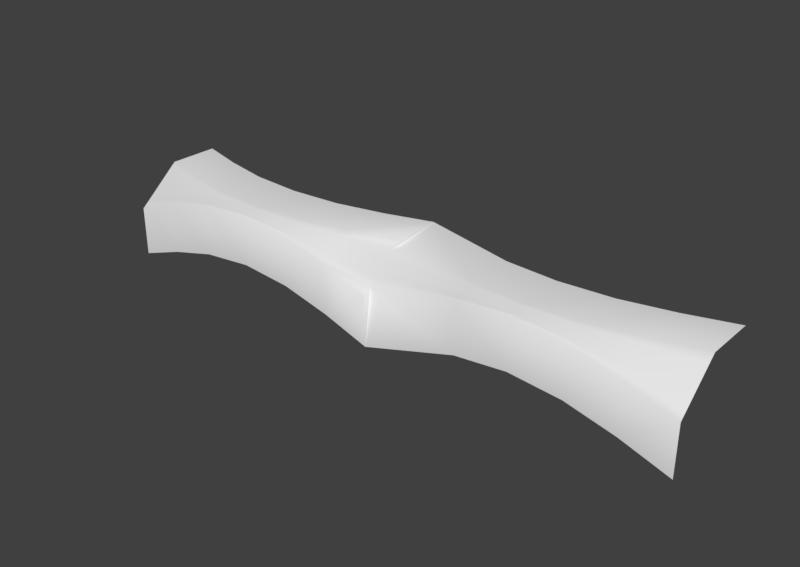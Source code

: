 # Source: array_test.blend  (saved by Blender 2.80.74; exported with 4.5.12 LTS)
import bpy
from mathutils import Matrix  # noqa: F401  (used for matrix-valued properties, if any)

bpy.ops.wm.read_factory_settings(use_empty=True)
scene = bpy.context.scene
scene.name = 'merge'

# ---- collections
col_collection_1 = bpy.data.collections.new('Collection 1'); scene.collection.children.link(col_collection_1)

# ---- world
world_world = bpy.data.worlds.new('World'); scene.world = world_world
world_world.color = (0.05088, 0.05088, 0.05088)
world_world.use_sun_shadow = False
world_world.sun_shadow_jitter_overblur = 0.0

# ---- meshes
me_complex_merge_case = bpy.data.meshes.new('complex_merge_case')
me_complex_merge_case.from_pydata([(-5.693e-05, 0.1721, -0.16), (-5.693e-05, 0.1644, -0.1946), (-5.693e-05, 0.1721, -0.06637), (-0.09924, 0.1721, -0.1535), (-0.1928, 0.1721, -0.1348), (-0.2829, 0.1721, -0.1099), (-5.693e-05, 0.1708, -0.1658), (-5.693e-05, 0.1695, -0.1716), (-5.693e-05, 0.1683, -0.1773), (-5.693e-05, 0.167, -0.1831), (-5.693e-05, 0.1657, -0.1888), (-0.09939, 0.1551, -0.1946), (-0.1931, 0.1317, -0.1946), (-0.2835, 0.1014, -0.1947), (-5.693e-05, 0.06897, -0.1946), (-0.283, 0.172, -0.01272), (-0.1928, 0.1721, -0.03922), (-0.09926, 0.1721, -0.0592), (-0.283, 0.1603, -0.1242), (-0.1928, 0.1653, -0.1449), (-0.09926, 0.1692, -0.1604), (-0.2831, 0.1485, -0.1383), (-0.1929, 0.1586, -0.1548), (-0.09928, 0.1664, -0.1673), (-0.2832, 0.1367, -0.1523), (-0.193, 0.1519, -0.1647), (-0.09931, 0.1636, -0.174), (-0.2833, 0.1249, -0.1663), (-0.193, 0.1452, -0.1746), (-0.09934, 0.1608, -0.1808), (-0.2834, 0.1132, -0.1804), (-0.1931, 0.1385, -0.1845), (-0.09937, 0.1579, -0.1876), (-0.2835, 0.005908, -0.1947), (-0.1931, 0.03627, -0.1946), (-0.09939, 0.05963, -0.1946), (0.0996, 0.05963, -0.1946), (0.1934, 0.03627, -0.1946), (0.2837, 0.005908, -0.1947), (0.09958, 0.1579, -0.1876), (0.1933, 0.1385, -0.1845), (0.2836, 0.1132, -0.1804), (0.09955, 0.1608, -0.1808), (0.1932, 0.1452, -0.1746), (0.2835, 0.1249, -0.1663), (0.09952, 0.1636, -0.174), (0.1932, 0.1519, -0.1647), (0.2834, 0.1367, -0.1523), (0.09949, 0.1664, -0.1673), (0.1931, 0.1586, -0.1548), (0.2833, 0.1485, -0.1383), (0.09947, 0.1692, -0.1604), (0.193, 0.1653, -0.1449), (0.2832, 0.1603, -0.1242), (0.09947, 0.1721, -0.0592), (0.193, 0.1721, -0.03922), (0.2832, 0.172, -0.01272), (0.2837, 0.1014, -0.1947), (0.1934, 0.1317, -0.1946), (0.0996, 0.1551, -0.1946), (0.2831, 0.1721, -0.1099), (0.193, 0.1721, -0.1348), (0.09945, 0.1721, -0.1535)], [], [(0, 3, 17, 2), (3, 4, 16, 17), (4, 5, 15, 16), (18, 19, 22, 21), (19, 20, 23, 22), (21, 22, 25, 24), (22, 23, 26, 25), (24, 25, 28, 27), (25, 26, 29, 28), (27, 28, 31, 30), (28, 29, 32, 31), (6, 20, 3, 0), (1, 11, 32, 10), (7, 23, 20, 6), (11, 12, 31, 32), (8, 26, 23, 7), (12, 13, 30, 31), (5, 4, 19, 18), (9, 29, 26, 8), (4, 3, 20, 19), (10, 32, 29, 9), (14, 35, 11, 1), (13, 12, 34, 33), (12, 11, 35, 34), (58, 37, 36, 59), (57, 38, 37, 58), (10, 9, 42, 39), (61, 52, 51, 62), (9, 8, 45, 42), (60, 53, 52, 61), (58, 40, 41, 57), (8, 7, 48, 45), (59, 39, 40, 58), (7, 6, 51, 48), (1, 10, 39, 59), (6, 0, 62, 51), (43, 40, 39, 42), (44, 41, 40, 43), (46, 43, 42, 45), (47, 44, 43, 46), (49, 46, 45, 48), (50, 47, 46, 49), (52, 49, 48, 51), (53, 50, 49, 52), (14, 1, 59, 36), (61, 55, 56, 60), (62, 54, 55, 61), (0, 2, 54, 62)])
me_complex_merge_case.polygons.foreach_set('use_smooth', [True] * 48)
me_complex_merge_case.materials.append(None)
me_complex_merge_case.use_remesh_preserve_volume = False
me_complex_merge_case.use_remesh_preserve_attributes = False
me_complex_merge_case.use_mirror_vertex_groups = False
me_complex_merge_case.update()
me_complex_merge_case.normals_split_custom_set([tuple(v) for v in zip(*[iter([-2.374e-05, 0.9868, -0.1619, -0.0371, 0.9759, -0.215, -7.62e-05, 1.0, 3.14e-05, -4.635e-07, 1.0, 3.15e-05, -0.0371, 0.9759, -0.215, -0.07701, 0.953, -0.293, -0.0001056, 1.0, 3.086e-05, -7.62e-05, 1.0, 3.14e-05, -0.07701, 0.953, -0.293, -0.078, 0.96, -0.2687, -0.0001143, 1.0, 3.056e-05, -0.0001056, 1.0, 3.086e-05, -0.1803, 0.7819, -0.5967, -0.1495, 0.8257, -0.5439, -0.1674, 0.8211, -0.5457, -0.1967, 0.7771, -0.5979, -0.1495, 0.8257, -0.5439, -0.07518, 0.9132, -0.4005, -0.0908, 0.9108, -0.4028, -0.1674, 0.8211, -0.5457, -0.1967, 0.7771, -0.5979, -0.1674, 0.8211, -0.5457, -0.1846, 0.8178, -0.5451, -0.2124, 0.7738, -0.5968, -0.1674, 0.8211, -0.5457, -0.0908, 0.9108, -0.4028, -0.1062, 0.909, -0.403, -0.1846, 0.8178, -0.5451, -0.2124, 0.7738, -0.5968, -0.1846, 0.8178, -0.5451, -0.2016, 0.8158, -0.5421, -0.2278, 0.7719, -0.5936, -0.1846, 0.8178, -0.5451, -0.1062, 0.909, -0.403, -0.1214, 0.9079, -0.4012, -0.2016, 0.8158, -0.5421, -0.2278, 0.7719, -0.5936, -0.2016, 0.8158, -0.5421, -0.2188, 0.8151, -0.5365, -0.2436, 0.7712, -0.5881, -0.2016, 0.8158, -0.5421, -0.1214, 0.9079, -0.4012, -0.1366, 0.9075, -0.3973, -0.2188, 0.8151, -0.5365, -5.286e-05, 0.9512, -0.3085, -0.07518, 0.9132, -0.4005, -0.0371, 0.9759, -0.215, -2.374e-05, 0.9868, -0.1619, -8.835e-05, 0.6092, -0.793, -0.09023, 0.5576, -0.8252, -0.1366, 0.9075, -0.3973, -0.0001272, 0.9513, -0.3084, -7.151e-05, 0.9507, -0.3103, -0.0908, 0.9108, -0.4028, -0.07518, 0.9132, -0.4005, -5.286e-05, 0.9512, -0.3085, -0.09023, 0.5576, -0.8252, -0.1333, 0.4707, -0.8722, -0.2188, 0.8151, -0.5365, -0.1366, 0.9075, -0.3973, -9.033e-05, 0.9505, -0.3108, -0.1062, 0.909, -0.403, -0.0908, 0.9108, -0.4028, -7.151e-05, 0.9507, -0.3103, -0.1333, 0.4707, -0.8722, -0.1171, 0.3607, -0.9253, -0.2436, 0.7712, -0.5881, -0.2188, 0.8151, -0.5365, -0.078, 0.96, -0.2687, -0.07701, 0.953, -0.293, -0.1495, 0.8257, -0.5439, -0.1803, 0.7819, -0.5967, -0.000109, 0.9507, -0.3102, -0.1214, 0.9079, -0.4012, -0.1062, 0.909, -0.403, -9.033e-05, 0.9505, -0.3108, -0.07701, 0.953, -0.293, -0.0371, 0.9759, -0.215, -0.07518, 0.9132, -0.4005, -0.1495, 0.8257, -0.5439, -0.0001272, 0.9513, -0.3084, -0.1366, 0.9075, -0.3973, -0.1214, 0.9079, -0.4012, -0.000109, 0.9507, -0.3102, 2.265e-07, 9.369e-07, -1.0, 0.000255, 9.375e-07, -1.0, -0.09023, 0.5576, -0.8252, -8.835e-05, 0.6092, -0.793, -0.1171, 0.3607, -0.9253, -0.1333, 0.4707, -0.8722, 0.0003588, 6.622e-07, -1.0, 0.0003892, 4.692e-07, -1.0, -0.1333, 0.4707, -0.8722, -0.09023, 0.5576, -0.8252, 0.000255, 9.375e-07, -1.0, 0.0003588, 6.622e-07, -1.0, 0.1333, 0.4707, -0.8722, -0.0003587, 6.621e-07, -1.0, -0.0002547, 9.374e-07, -1.0, 0.09016, 0.5577, -0.8251, 0.1171, 0.3607, -0.9253, -0.0003891, 4.69e-07, -1.0, -0.0003587, 6.621e-07, -1.0, 0.1333, 0.4707, -0.8722, -0.0001272, 0.9513, -0.3084, -0.000109, 0.9507, -0.3102, 0.1213, 0.9079, -0.4012, 0.1364, 0.9075, -0.3973, 0.07701, 0.953, -0.293, 0.1495, 0.8257, -0.5439, 0.07513, 0.9132, -0.4005, 0.03708, 0.9759, -0.215, -0.000109, 0.9507, -0.3102, -9.033e-05, 0.9505, -0.3108, 0.1061, 0.909, -0.403, 0.1213, 0.9079, -0.4012, 0.078, 0.96, -0.2687, 0.1803, 0.7819, -0.5967, 0.1495, 0.8257, -0.5439, 0.07701, 0.953, -0.293, 0.1333, 0.4707, -0.8722, 0.2188, 0.8151, -0.5365, 0.2436, 0.7712, -0.5881, 0.1171, 0.3607, -0.9253, -9.033e-05, 0.9505, -0.3108, -7.151e-05, 0.9507, -0.3103, 0.09073, 0.9108, -0.4028, 0.1061, 0.909, -0.403, 0.09016, 0.5577, -0.8251, 0.1364, 0.9075, -0.3973, 0.2188, 0.8151, -0.5365, 0.1333, 0.4707, -0.8722, -7.151e-05, 0.9507, -0.3103, -5.286e-05, 0.9512, -0.3085, 0.07513, 0.9132, -0.4005, 0.09073, 0.9108, -0.4028, -8.835e-05, 0.6092, -0.793, -0.0001272, 0.9513, -0.3084, 0.1364, 0.9075, -0.3973, 0.09016, 0.5577, -0.8251, -5.286e-05, 0.9512, -0.3085, -2.374e-05, 0.9868, -0.1619, 0.03708, 0.9759, -0.215, 0.07513, 0.9132, -0.4005, 0.2016, 0.8158, -0.5421, 0.2188, 0.8151, -0.5365, 0.1364, 0.9075, -0.3973, 0.1213, 0.9079, -0.4012, 0.2278, 0.7719, -0.5936, 0.2436, 0.7712, -0.5881, 0.2188, 0.8151, -0.5365, 0.2016, 0.8158, -0.5421, 0.1846, 0.8178, -0.5451, 0.2016, 0.8158, -0.5421, 0.1213, 0.9079, -0.4012, 0.1061, 0.909, -0.403, 0.2124, 0.7738, -0.5968, 0.2278, 0.7719, -0.5936, 0.2016, 0.8158, -0.5421, 0.1846, 0.8178, -0.5451, 0.1674, 0.8211, -0.5457, 0.1846, 0.8178, -0.5451, 0.1061, 0.909, -0.403, 0.09073, 0.9108, -0.4028, 0.1967, 0.7771, -0.5979, 0.2124, 0.7738, -0.5968, 0.1846, 0.8178, -0.5451, 0.1674, 0.8211, -0.5457, 0.1495, 0.8257, -0.5439, 0.1674, 0.8211, -0.5457, 0.09073, 0.9108, -0.4028, 0.07513, 0.9132, -0.4005, 0.1803, 0.7819, -0.5967, 0.1967, 0.7771, -0.5979, 0.1674, 0.8211, -0.5457, 0.1495, 0.8257, -0.5439, 2.265e-07, 9.369e-07, -1.0, -8.835e-05, 0.6092, -0.793, 0.09016, 0.5577, -0.8251, -0.0002547, 9.374e-07, -1.0, 0.07701, 0.953, -0.293, 0.0001055, 1.0, 3.061e-05, 0.0001142, 1.0, 3.037e-05, 0.078, 0.96, -0.2687, 0.03708, 0.9759, -0.215, 7.571e-05, 1.0, 3.117e-05, 0.0001055, 1.0, 3.061e-05, 0.07701, 0.953, -0.293, -2.374e-05, 0.9868, -0.1619, -4.635e-07, 1.0, 3.15e-05, 7.571e-05, 1.0, 3.117e-05, 0.03708, 0.9759, -0.215])] * 3)])

# ---- objects
ob_complex_merge_case = bpy.data.objects.new('complex_merge_case', me_complex_merge_case)

# ---- transforms, parenting, visibility, modifiers, constraints
ob_complex_merge_case.location = (0.0, 0.0, 0.0)
ob_complex_merge_case.rotation_euler = (-1.571, 3.142, -0.0)
ob_complex_merge_case.color = (0.8, 0.8, 0.8, 1.0)
ob_complex_merge_case.lineart.crease_threshold = 0.0
_m = ob_complex_merge_case.modifiers.new('Array', 'ARRAY')
_m.constant_offset_displace = (0.0, 0.0, 0.0)
_m.relative_offset_displace = (-1.0, 0.0, 0.0)
_m.use_merge_vertices = True
_m.merge_threshold = 0.1

# ---- collection membership
col_collection_1.objects.link(ob_complex_merge_case)

# ---- scene / render settings (as saved in the file)
scene.frame_start = 1; scene.frame_end = 250; scene.frame_set(1)
scene.render.engine = 'CYCLES'
scene.render.resolution_x = 3480
scene.render.resolution_y = 2466
scene.render.resolution_percentage = 50
scene.render.dither_intensity = 0.0
scene.cycles.feature_set = 'EXPERIMENTAL'
scene.cycles.use_denoising = False
scene.cycles.samples = 128
scene.cycles.sampling_pattern = 'TABULATED_SOBOL'
scene.cycles.light_sampling_threshold = 0.03
scene.cycles.use_adaptive_sampling = False
scene.cycles.use_light_tree = False
scene.cycles.caustics_reflective = False
scene.cycles.caustics_refractive = False
scene.cycles.debug_bvh_type = 'STATIC_BVH'
scene.cycles.debug_use_hair_bvh = False
scene.view_settings.view_transform = 'Standard'
bpy.context.view_layer.update()

# ---- added for rendering (the .blend has no active camera and no usable light): camera, sun
cam_auto = bpy.data.cameras.new('AutoCamera')
cam_auto.lens = 50.0
cam_auto.sensor_width = 36.0
cam_auto.clip_end = 1000.0
ob_auto_camera = bpy.data.objects.new('AutoCamera', cam_auto)
scene.collection.objects.link(ob_auto_camera)
ob_auto_camera.location = (1.35758, -1.39259, 0.948257)
ob_auto_camera.rotation_euler = (1.09748, -7.21219e-08, 0.694738)
scene.camera = ob_auto_camera
light_auto_sun = bpy.data.lights.new('AutoSun', 'SUN')
light_auto_sun.energy = 3.0
light_auto_sun.angle = 0.0523599
ob_auto_sun = bpy.data.objects.new('AutoSun', light_auto_sun)
scene.collection.objects.link(ob_auto_sun)
ob_auto_sun.rotation_euler = (0.872665, 0.174533, 0.523599)
bpy.context.view_layer.update()
